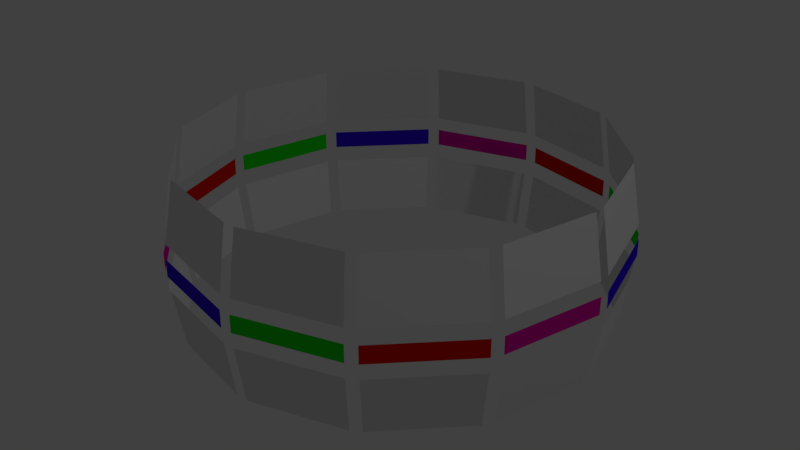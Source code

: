 # Source: Globe.blend  (saved by Blender 2.79.0; exported with 4.5.12 LTS)
import bpy
from mathutils import Matrix  # noqa: F401  (used for matrix-valued properties, if any)

bpy.ops.wm.read_factory_settings(use_empty=True)
scene = bpy.context.scene
scene.name = 'Scene'

# ---- collections
col_collection_1 = bpy.data.collections.new('Collection 1'); scene.collection.children.link(col_collection_1)

# ---- materials (node trees are filled in below, after node groups)
mat_screenieu1 = bpy.data.materials.new('screenieu1')
mat_screenieu1.alpha_threshold = 0.0
mat_screenieu1.roughness = 0.5
mat_screenieu2 = bpy.data.materials.new('screenieu2')
mat_screenieu2.alpha_threshold = 0.0
mat_screenieu2.roughness = 0.5
mat_screenieu3 = bpy.data.materials.new('screenieu3')
mat_screenieu3.alpha_threshold = 0.0
mat_screenieu3.roughness = 0.5
mat_screenieu4 = bpy.data.materials.new('screenieu4')
mat_screenieu4.alpha_threshold = 0.0
mat_screenieu4.roughness = 0.5
mat_screenieu5 = bpy.data.materials.new('screenieu5')
mat_screenieu5.alpha_threshold = 0.0
mat_screenieu5.roughness = 0.5
mat_screenieu6 = bpy.data.materials.new('screenieu6')
mat_screenieu6.alpha_threshold = 0.0
mat_screenieu6.roughness = 0.5
mat_screenieu7 = bpy.data.materials.new('screenieu7')
mat_screenieu7.alpha_threshold = 0.0
mat_screenieu7.roughness = 0.5
mat_screenieu8 = bpy.data.materials.new('screenieu8')
mat_screenieu8.alpha_threshold = 0.0
mat_screenieu8.roughness = 0.5
mat_screenieu9 = bpy.data.materials.new('screenieu9')
mat_screenieu9.alpha_threshold = 0.0
mat_screenieu9.roughness = 0.5
mat_screenieu10 = bpy.data.materials.new('screenieu10')
mat_screenieu10.alpha_threshold = 0.0
mat_screenieu10.roughness = 0.5
mat_screenieu11 = bpy.data.materials.new('screenieu11')
mat_screenieu11.alpha_threshold = 0.0
mat_screenieu11.roughness = 0.5
mat_screenieu12 = bpy.data.materials.new('screenieu12')
mat_screenieu12.alpha_threshold = 0.0
mat_screenieu12.roughness = 0.5
mat_screenieo12 = bpy.data.materials.new('screenieo12')
mat_screenieo12.alpha_threshold = 0.0
mat_screenieo12.roughness = 0.5
mat_screenieo1 = bpy.data.materials.new('screenieo1')
mat_screenieo1.alpha_threshold = 0.0
mat_screenieo1.roughness = 0.5
mat_screenieo2 = bpy.data.materials.new('screenieo2')
mat_screenieo2.alpha_threshold = 0.0
mat_screenieo2.roughness = 0.5
mat_screenieo3 = bpy.data.materials.new('screenieo3')
mat_screenieo3.alpha_threshold = 0.0
mat_screenieo3.roughness = 0.5
mat_screenieo4 = bpy.data.materials.new('screenieo4')
mat_screenieo4.alpha_threshold = 0.0
mat_screenieo4.roughness = 0.5
mat_screenieo5 = bpy.data.materials.new('screenieo5')
mat_screenieo5.alpha_threshold = 0.0
mat_screenieo5.roughness = 0.5
mat_screenieo6 = bpy.data.materials.new('screenieo6')
mat_screenieo6.alpha_threshold = 0.0
mat_screenieo6.roughness = 0.5
mat_screenieo7 = bpy.data.materials.new('screenieo7')
mat_screenieo7.alpha_threshold = 0.0
mat_screenieo7.roughness = 0.5
mat_screenieo8 = bpy.data.materials.new('screenieo8')
mat_screenieo8.alpha_threshold = 0.0
mat_screenieo8.roughness = 0.5
mat_screenieo9 = bpy.data.materials.new('screenieo9')
mat_screenieo9.alpha_threshold = 0.0
mat_screenieo9.roughness = 0.5
mat_screenieo10 = bpy.data.materials.new('screenieo10')
mat_screenieo10.alpha_threshold = 0.0
mat_screenieo10.roughness = 0.5
mat_screenieo11 = bpy.data.materials.new('screenieo11')
mat_screenieo11.alpha_threshold = 0.0
mat_screenieo11.roughness = 0.5
mat_marvin = bpy.data.materials.new('Marvin')
mat_marvin.alpha_threshold = 0.0
mat_marvin.roughness = 0.5
mat_chris = bpy.data.materials.new('Chris')
mat_chris.alpha_threshold = 0.0
mat_chris.roughness = 0.5
mat_max_s = bpy.data.materials.new('Max S')
mat_max_s.alpha_threshold = 0.0
mat_max_s.roughness = 0.5
mat_max_e = bpy.data.materials.new('Max E.')
mat_max_e.alpha_threshold = 0.0
mat_max_e.diffuse_color = (0.8, 0.0, 0.3942, 1.0)
mat_max_e.roughness = 0.5

# ---- material node trees
mat_screenieu1.use_nodes = True; mat_screenieu1.node_tree.nodes.clear()
_N = mat_screenieu1.node_tree.nodes; _L = mat_screenieu1.node_tree.links
n0 = _N.new('ShaderNodeOutputMaterial'); n0.name = 'Material Output'; n0.location = (300, 300)
n1 = _N.new('ShaderNodeBsdfDiffuse'); n1.name = 'Diffuse BSDF'; n1.location = (10, 300)
_L.new(n1.outputs[0], n0.inputs[0])
n0.is_active_output = True
mat_screenieu2.use_nodes = True; mat_screenieu2.node_tree.nodes.clear()
_N = mat_screenieu2.node_tree.nodes; _L = mat_screenieu2.node_tree.links
n0 = _N.new('ShaderNodeOutputMaterial'); n0.name = 'Material Output'; n0.location = (300, 300)
n1 = _N.new('ShaderNodeBsdfDiffuse'); n1.name = 'Diffuse BSDF'; n1.location = (10, 300)
_L.new(n1.outputs[0], n0.inputs[0])
n0.is_active_output = True
mat_screenieu3.use_nodes = True; mat_screenieu3.node_tree.nodes.clear()
_N = mat_screenieu3.node_tree.nodes; _L = mat_screenieu3.node_tree.links
n0 = _N.new('ShaderNodeOutputMaterial'); n0.name = 'Material Output'; n0.location = (300, 300)
n1 = _N.new('ShaderNodeBsdfDiffuse'); n1.name = 'Diffuse BSDF'; n1.location = (10, 300)
_L.new(n1.outputs[0], n0.inputs[0])
n0.is_active_output = True
mat_screenieu4.use_nodes = True; mat_screenieu4.node_tree.nodes.clear()
_N = mat_screenieu4.node_tree.nodes; _L = mat_screenieu4.node_tree.links
n0 = _N.new('ShaderNodeOutputMaterial'); n0.name = 'Material Output'; n0.location = (300, 300)
n1 = _N.new('ShaderNodeBsdfDiffuse'); n1.name = 'Diffuse BSDF'; n1.location = (10, 300)
_L.new(n1.outputs[0], n0.inputs[0])
n0.is_active_output = True
mat_screenieu5.use_nodes = True; mat_screenieu5.node_tree.nodes.clear()
_N = mat_screenieu5.node_tree.nodes; _L = mat_screenieu5.node_tree.links
n0 = _N.new('ShaderNodeOutputMaterial'); n0.name = 'Material Output'; n0.location = (300, 300)
n1 = _N.new('ShaderNodeBsdfDiffuse'); n1.name = 'Diffuse BSDF'; n1.location = (10, 300)
_L.new(n1.outputs[0], n0.inputs[0])
n0.is_active_output = True
mat_screenieu6.use_nodes = True; mat_screenieu6.node_tree.nodes.clear()
_N = mat_screenieu6.node_tree.nodes; _L = mat_screenieu6.node_tree.links
n0 = _N.new('ShaderNodeOutputMaterial'); n0.name = 'Material Output'; n0.location = (300, 300)
n1 = _N.new('ShaderNodeBsdfDiffuse'); n1.name = 'Diffuse BSDF'; n1.location = (10, 300)
_L.new(n1.outputs[0], n0.inputs[0])
n0.is_active_output = True
mat_screenieu7.use_nodes = True; mat_screenieu7.node_tree.nodes.clear()
_N = mat_screenieu7.node_tree.nodes; _L = mat_screenieu7.node_tree.links
n0 = _N.new('ShaderNodeOutputMaterial'); n0.name = 'Material Output'; n0.location = (300, 300)
n1 = _N.new('ShaderNodeBsdfDiffuse'); n1.name = 'Diffuse BSDF'; n1.location = (10, 300)
_L.new(n1.outputs[0], n0.inputs[0])
n0.is_active_output = True
mat_screenieu8.use_nodes = True; mat_screenieu8.node_tree.nodes.clear()
_N = mat_screenieu8.node_tree.nodes; _L = mat_screenieu8.node_tree.links
n0 = _N.new('ShaderNodeOutputMaterial'); n0.name = 'Material Output'; n0.location = (300, 300)
n1 = _N.new('ShaderNodeBsdfDiffuse'); n1.name = 'Diffuse BSDF'; n1.location = (10, 300)
_L.new(n1.outputs[0], n0.inputs[0])
n0.is_active_output = True
mat_screenieu9.use_nodes = True; mat_screenieu9.node_tree.nodes.clear()
_N = mat_screenieu9.node_tree.nodes; _L = mat_screenieu9.node_tree.links
n0 = _N.new('ShaderNodeOutputMaterial'); n0.name = 'Material Output'; n0.location = (300, 300)
n1 = _N.new('ShaderNodeBsdfDiffuse'); n1.name = 'Diffuse BSDF'; n1.location = (10, 300)
_L.new(n1.outputs[0], n0.inputs[0])
n0.is_active_output = True
mat_screenieu10.use_nodes = True; mat_screenieu10.node_tree.nodes.clear()
_N = mat_screenieu10.node_tree.nodes; _L = mat_screenieu10.node_tree.links
n0 = _N.new('ShaderNodeOutputMaterial'); n0.name = 'Material Output'; n0.location = (300, 300)
n1 = _N.new('ShaderNodeBsdfDiffuse'); n1.name = 'Diffuse BSDF'; n1.location = (10, 300)
_L.new(n1.outputs[0], n0.inputs[0])
n0.is_active_output = True
mat_screenieu11.use_nodes = True; mat_screenieu11.node_tree.nodes.clear()
_N = mat_screenieu11.node_tree.nodes; _L = mat_screenieu11.node_tree.links
n0 = _N.new('ShaderNodeOutputMaterial'); n0.name = 'Material Output'; n0.location = (300, 300)
n1 = _N.new('ShaderNodeBsdfDiffuse'); n1.name = 'Diffuse BSDF'; n1.location = (10, 300)
_L.new(n1.outputs[0], n0.inputs[0])
n0.is_active_output = True
mat_screenieu12.use_nodes = True; mat_screenieu12.node_tree.nodes.clear()
_N = mat_screenieu12.node_tree.nodes; _L = mat_screenieu12.node_tree.links
n0 = _N.new('ShaderNodeOutputMaterial'); n0.name = 'Material Output'; n0.location = (300, 300)
n1 = _N.new('ShaderNodeBsdfDiffuse'); n1.name = 'Diffuse BSDF'; n1.location = (10, 300)
_L.new(n1.outputs[0], n0.inputs[0])
n0.is_active_output = True
mat_screenieo12.use_nodes = True; mat_screenieo12.node_tree.nodes.clear()
_N = mat_screenieo12.node_tree.nodes; _L = mat_screenieo12.node_tree.links
n0 = _N.new('ShaderNodeOutputMaterial'); n0.name = 'Material Output'; n0.location = (300, 300)
n1 = _N.new('ShaderNodeBsdfDiffuse'); n1.name = 'Diffuse BSDF'; n1.location = (10, 300)
_L.new(n1.outputs[0], n0.inputs[0])
n0.is_active_output = True
mat_screenieo1.use_nodes = True; mat_screenieo1.node_tree.nodes.clear()
_N = mat_screenieo1.node_tree.nodes; _L = mat_screenieo1.node_tree.links
n0 = _N.new('ShaderNodeOutputMaterial'); n0.name = 'Material Output'; n0.location = (300, 300)
n1 = _N.new('ShaderNodeBsdfDiffuse'); n1.name = 'Diffuse BSDF'; n1.location = (10, 300)
_L.new(n1.outputs[0], n0.inputs[0])
n0.is_active_output = True
mat_screenieo2.use_nodes = True; mat_screenieo2.node_tree.nodes.clear()
_N = mat_screenieo2.node_tree.nodes; _L = mat_screenieo2.node_tree.links
n0 = _N.new('ShaderNodeOutputMaterial'); n0.name = 'Material Output'; n0.location = (300, 300)
n1 = _N.new('ShaderNodeBsdfDiffuse'); n1.name = 'Diffuse BSDF'; n1.location = (10, 300)
_L.new(n1.outputs[0], n0.inputs[0])
n0.is_active_output = True
mat_screenieo3.use_nodes = True; mat_screenieo3.node_tree.nodes.clear()
_N = mat_screenieo3.node_tree.nodes; _L = mat_screenieo3.node_tree.links
n0 = _N.new('ShaderNodeOutputMaterial'); n0.name = 'Material Output'; n0.location = (300, 300)
n1 = _N.new('ShaderNodeBsdfDiffuse'); n1.name = 'Diffuse BSDF'; n1.location = (10, 300)
_L.new(n1.outputs[0], n0.inputs[0])
n0.is_active_output = True
mat_screenieo4.use_nodes = True; mat_screenieo4.node_tree.nodes.clear()
_N = mat_screenieo4.node_tree.nodes; _L = mat_screenieo4.node_tree.links
n0 = _N.new('ShaderNodeOutputMaterial'); n0.name = 'Material Output'; n0.location = (300, 300)
n1 = _N.new('ShaderNodeBsdfDiffuse'); n1.name = 'Diffuse BSDF'; n1.location = (10, 300)
_L.new(n1.outputs[0], n0.inputs[0])
n0.is_active_output = True
mat_screenieo5.use_nodes = True; mat_screenieo5.node_tree.nodes.clear()
_N = mat_screenieo5.node_tree.nodes; _L = mat_screenieo5.node_tree.links
n0 = _N.new('ShaderNodeOutputMaterial'); n0.name = 'Material Output'; n0.location = (300, 300)
n1 = _N.new('ShaderNodeBsdfDiffuse'); n1.name = 'Diffuse BSDF'; n1.location = (10, 300)
_L.new(n1.outputs[0], n0.inputs[0])
n0.is_active_output = True
mat_screenieo6.use_nodes = True; mat_screenieo6.node_tree.nodes.clear()
_N = mat_screenieo6.node_tree.nodes; _L = mat_screenieo6.node_tree.links
n0 = _N.new('ShaderNodeOutputMaterial'); n0.name = 'Material Output'; n0.location = (300, 300)
n1 = _N.new('ShaderNodeBsdfDiffuse'); n1.name = 'Diffuse BSDF'; n1.location = (10, 300)
_L.new(n1.outputs[0], n0.inputs[0])
n0.is_active_output = True
mat_screenieo7.use_nodes = True; mat_screenieo7.node_tree.nodes.clear()
_N = mat_screenieo7.node_tree.nodes; _L = mat_screenieo7.node_tree.links
n0 = _N.new('ShaderNodeOutputMaterial'); n0.name = 'Material Output'; n0.location = (300, 300)
n1 = _N.new('ShaderNodeBsdfDiffuse'); n1.name = 'Diffuse BSDF'; n1.location = (10, 300)
_L.new(n1.outputs[0], n0.inputs[0])
n0.is_active_output = True
mat_screenieo8.use_nodes = True; mat_screenieo8.node_tree.nodes.clear()
_N = mat_screenieo8.node_tree.nodes; _L = mat_screenieo8.node_tree.links
n0 = _N.new('ShaderNodeOutputMaterial'); n0.name = 'Material Output'; n0.location = (300, 300)
n1 = _N.new('ShaderNodeBsdfDiffuse'); n1.name = 'Diffuse BSDF'; n1.location = (10, 300)
_L.new(n1.outputs[0], n0.inputs[0])
n0.is_active_output = True
mat_screenieo9.use_nodes = True; mat_screenieo9.node_tree.nodes.clear()
_N = mat_screenieo9.node_tree.nodes; _L = mat_screenieo9.node_tree.links
n0 = _N.new('ShaderNodeOutputMaterial'); n0.name = 'Material Output'; n0.location = (300, 300)
n1 = _N.new('ShaderNodeBsdfDiffuse'); n1.name = 'Diffuse BSDF'; n1.location = (10, 300)
_L.new(n1.outputs[0], n0.inputs[0])
n0.is_active_output = True
mat_screenieo10.use_nodes = True; mat_screenieo10.node_tree.nodes.clear()
_N = mat_screenieo10.node_tree.nodes; _L = mat_screenieo10.node_tree.links
n0 = _N.new('ShaderNodeOutputMaterial'); n0.name = 'Material Output'; n0.location = (300, 300)
n1 = _N.new('ShaderNodeBsdfDiffuse'); n1.name = 'Diffuse BSDF'; n1.location = (10, 300)
_L.new(n1.outputs[0], n0.inputs[0])
n0.is_active_output = True
mat_screenieo11.use_nodes = True; mat_screenieo11.node_tree.nodes.clear()
_N = mat_screenieo11.node_tree.nodes; _L = mat_screenieo11.node_tree.links
n0 = _N.new('ShaderNodeOutputMaterial'); n0.name = 'Material Output'; n0.location = (300, 300)
n1 = _N.new('ShaderNodeBsdfDiffuse'); n1.name = 'Diffuse BSDF'; n1.location = (10, 300)
_L.new(n1.outputs[0], n0.inputs[0])
n0.is_active_output = True
mat_marvin.use_nodes = True; mat_marvin.node_tree.nodes.clear()
_N = mat_marvin.node_tree.nodes; _L = mat_marvin.node_tree.links
n0 = _N.new('ShaderNodeOutputMaterial'); n0.name = 'Material Output'; n0.location = (300, 300)
n1 = _N.new('ShaderNodeBsdfDiffuse'); n1.name = 'Diffuse BSDF'; n1.location = (10, 300)
n1.inputs[0].default_value = (0.8, 0.006536, 0.0, 1.0)
_L.new(n1.outputs[0], n0.inputs[0])
n0.is_active_output = True
mat_chris.use_nodes = True; mat_chris.node_tree.nodes.clear()
_N = mat_chris.node_tree.nodes; _L = mat_chris.node_tree.links
n0 = _N.new('ShaderNodeOutputMaterial'); n0.name = 'Material Output'; n0.location = (300, 300)
n1 = _N.new('ShaderNodeBsdfDiffuse'); n1.name = 'Diffuse BSDF'; n1.location = (10, 300)
n1.inputs[0].default_value = (0.006604, 0.8, 0.0, 1.0)
_L.new(n1.outputs[0], n0.inputs[0])
n0.is_active_output = True
mat_max_s.use_nodes = True; mat_max_s.node_tree.nodes.clear()
_N = mat_max_s.node_tree.nodes; _L = mat_max_s.node_tree.links
n0 = _N.new('ShaderNodeOutputMaterial'); n0.name = 'Material Output'; n0.location = (300, 300)
n1 = _N.new('ShaderNodeBsdfDiffuse'); n1.name = 'Diffuse BSDF'; n1.location = (10, 300)
n1.inputs[0].default_value = (0.04063, 0.0, 0.8, 1.0)
_L.new(n1.outputs[0], n0.inputs[0])
n0.is_active_output = True

# ---- world
world_world = bpy.data.worlds.new('World'); scene.world = world_world
world_world.color = (0.05088, 0.05088, 0.05088)
world_world.use_sun_shadow = False
world_world.sun_shadow_jitter_overblur = 0.0
world_world.cycles.sampling_method = 'MANUAL'

# ---- lights
light_lamp = bpy.data.lights.new('Lamp', 'POINT')
light_lamp.transmission_factor = 0.0
light_lamp.cutoff_distance = 30.0
light_lamp.energy = 100.0
light_lamp.shadow_buffer_clip_start = 1.001
light_lamp.shadow_soft_size = 0.1
light_lamp.shadow_maximum_resolution = 0.006
light_lamp.use_absolute_resolution = True

# ---- meshes
me_sphere_002 = bpy.data.meshes.new('Sphere.002')
me_sphere_002.from_pydata([(0.02557, 0.9795, -0.1084), (-0.02557, 0.9795, -0.1084), (0.5119, 0.8355, -0.1084), (0.4676, 0.8611, -0.1084), (0.4451, 0.8221, -0.3668), (0.4894, 0.7965, -0.3668), (0.8611, 0.4676, -0.1084), (0.8355, 0.5119, -0.1084), (0.8221, 0.4451, -0.3668), (0.7965, 0.4894, -0.3668), (0.9795, -0.02557, -0.1084), (0.9795, 0.02557, -0.1084), (0.9345, -0.02557, -0.3668), (0.9345, 0.02557, -0.3668), (0.8355, -0.5119, -0.1084), (0.8611, -0.4676, -0.1084), (0.7965, -0.4894, -0.3668), (0.8221, -0.4451, -0.3668), (0.4676, -0.8611, -0.1084), (0.5119, -0.8355, -0.1084), (0.4451, -0.8221, -0.3668), (0.4894, -0.7965, -0.3668), (-0.02557, -0.9795, -0.1084), (0.02557, -0.9795, -0.1084), (-0.02557, -0.9345, -0.3668), (0.02557, -0.9345, -0.3668), (-0.5119, -0.8355, -0.1084), (-0.4676, -0.8611, -0.1084), (-0.4894, -0.7965, -0.3668), (-0.4451, -0.8221, -0.3668), (-0.8611, -0.4676, -0.1084), (-0.8355, -0.5119, -0.1084), (-0.8221, -0.4451, -0.3668), (-0.7965, -0.4894, -0.3668), (-0.9795, 0.02557, -0.1084), (-0.9795, -0.02557, -0.1084), (-0.9345, 0.02557, -0.3668), (-0.9345, -0.02557, -0.3668), (-0.8355, 0.5119, -0.1084), (-0.8611, 0.4676, -0.1084), (-0.7965, 0.4894, -0.3668), (-0.8221, 0.4451, -0.3668), (-0.4676, 0.8611, -0.1084), (-0.5119, 0.8355, -0.1084), (-0.4451, 0.8221, -0.3668), (-0.4894, 0.7965, -0.3668), (-0.02557, 0.9345, -0.3668), (0.02557, 0.9345, -0.3668)], [], [(47, 4, 3, 0), (44, 42, 1, 46), (5, 9, 7, 2), (8, 6, 11, 13), (12, 10, 15, 17), (16, 21, 19, 14), (20, 25, 23, 18), (24, 29, 27, 22), (28, 26, 31, 33), (32, 30, 35, 37), (36, 41, 39, 34), (40, 45, 43, 38)])
me_sphere_002.polygons.foreach_set('material_index', [1, 0, 2, 3, 4, 5, 6, 7, 8, 9, 10, 11])
me_sphere_002.materials.append(mat_screenieu1)
me_sphere_002.materials.append(mat_screenieu2)
me_sphere_002.materials.append(mat_screenieu3)
me_sphere_002.materials.append(mat_screenieu4)
me_sphere_002.materials.append(mat_screenieu5)
me_sphere_002.materials.append(mat_screenieu6)
me_sphere_002.materials.append(mat_screenieu7)
me_sphere_002.materials.append(mat_screenieu8)
me_sphere_002.materials.append(mat_screenieu9)
me_sphere_002.materials.append(mat_screenieu10)
me_sphere_002.materials.append(mat_screenieu11)
me_sphere_002.materials.append(mat_screenieu12)
me_sphere_002.use_remesh_preserve_volume = False
me_sphere_002.use_remesh_preserve_attributes = False
me_sphere_002.use_mirror_vertex_groups = False
me_sphere_002.update()
me_sphere_001 = bpy.data.meshes.new('Sphere.001')
me_sphere_001.from_pydata([(-0.02557, 0.9345, 0.3726), (0.02557, 0.9345, 0.3726), (-0.02557, 0.9795, 0.1025), (0.02557, 0.9795, 0.1025), (0.4894, 0.7965, 0.3726), (0.4451, 0.8221, 0.3726), (0.5119, 0.8355, 0.1025), (0.4676, 0.8611, 0.1025), (0.8221, 0.4451, 0.3726), (0.7965, 0.4894, 0.3726), (0.8611, 0.4676, 0.1025), (0.8355, 0.5119, 0.1025), (0.9345, -0.02557, 0.3726), (0.9345, 0.02557, 0.3726), (0.9795, -0.02557, 0.1025), (0.9795, 0.02557, 0.1025), (0.7965, -0.4894, 0.3726), (0.8221, -0.4451, 0.3726), (0.8355, -0.5119, 0.1025), (0.8611, -0.4676, 0.1025), (0.4451, -0.8221, 0.3726), (0.4894, -0.7965, 0.3726), (0.4676, -0.8611, 0.1025), (0.5119, -0.8355, 0.1025), (-0.02557, -0.9345, 0.3726), (0.02557, -0.9345, 0.3726), (-0.02557, -0.9795, 0.1025), (0.02557, -0.9795, 0.1025), (-0.4894, -0.7965, 0.3726), (-0.4451, -0.8221, 0.3726), (-0.5119, -0.8355, 0.1025), (-0.4676, -0.8611, 0.1025), (-0.8221, -0.4451, 0.3726), (-0.7965, -0.4894, 0.3726), (-0.8611, -0.4676, 0.1025), (-0.8355, -0.5119, 0.1025), (-0.9345, 0.02557, 0.3726), (-0.9345, -0.02557, 0.3726), (-0.9795, 0.02557, 0.1025), (-0.9795, -0.02557, 0.1025), (-0.7965, 0.4894, 0.3726), (-0.8221, 0.4451, 0.3726), (-0.8355, 0.5119, 0.1025), (-0.8611, 0.4676, 0.1025), (-0.4451, 0.8221, 0.3726), (-0.4894, 0.7965, 0.3726), (-0.4676, 0.8611, 0.1025), (-0.5119, 0.8355, 0.1025)], [], [(6, 4, 9, 11), (10, 8, 13, 15), (14, 12, 17, 19), (18, 16, 21, 23), (22, 27, 25, 20), (26, 31, 29, 24), (30, 28, 33, 35), (34, 39, 37, 32), (38, 43, 41, 36), (42, 47, 45, 40), (46, 44, 0, 2), (3, 1, 5, 7)])
me_sphere_001.polygons.foreach_set('material_index', [3, 4, 5, 6, 7, 8, 9, 10, 11, 0, 1, 2])
me_sphere_001.materials.append(mat_screenieo12)
me_sphere_001.materials.append(mat_screenieo1)
me_sphere_001.materials.append(mat_screenieo2)
me_sphere_001.materials.append(mat_screenieo3)
me_sphere_001.materials.append(mat_screenieo4)
me_sphere_001.materials.append(mat_screenieo5)
me_sphere_001.materials.append(mat_screenieo6)
me_sphere_001.materials.append(mat_screenieo7)
me_sphere_001.materials.append(mat_screenieo8)
me_sphere_001.materials.append(mat_screenieo9)
me_sphere_001.materials.append(mat_screenieo10)
me_sphere_001.materials.append(mat_screenieo11)
me_sphere_001.use_remesh_preserve_volume = False
me_sphere_001.use_remesh_preserve_attributes = False
me_sphere_001.use_mirror_vertex_groups = False
me_sphere_001.update()
me_sphere = bpy.data.meshes.new('Sphere')
me_sphere.from_pydata([(0.02552, 0.9859, 0.03904), (-0.02552, 0.9859, 0.03904), (-0.02552, 0.9859, -0.03904), (0.02552, 0.9859, -0.03904), (0.515, 0.841, 0.03904), (0.4708, 0.8665, 0.03904), (0.515, 0.841, -0.03904), (0.4708, 0.8665, -0.03904), (0.8665, 0.4708, 0.03904), (0.841, 0.515, 0.03904), (0.8665, 0.4708, -0.03904), (0.841, 0.515, -0.03904), (0.9859, -0.02552, 0.03904), (0.9859, 0.02552, 0.03904), (0.9859, -0.02552, -0.03904), (0.9859, 0.02552, -0.03904), (0.841, -0.515, 0.03904), (0.8665, -0.4708, 0.03904), (0.841, -0.515, -0.03904), (0.8665, -0.4708, -0.03904), (0.4708, -0.8665, 0.03904), (0.515, -0.841, 0.03904), (0.4708, -0.8665, -0.03904), (0.515, -0.841, -0.03904), (-0.02552, -0.9859, 0.03904), (0.02552, -0.9859, 0.03904), (-0.02552, -0.9859, -0.03904), (0.02552, -0.9859, -0.03904), (-0.515, -0.841, 0.03904), (-0.4708, -0.8665, 0.03904), (-0.515, -0.841, -0.03904), (-0.4708, -0.8665, -0.03904), (-0.8665, -0.4708, 0.03904), (-0.841, -0.515, 0.03904), (-0.8665, -0.4708, -0.03904), (-0.841, -0.515, -0.03904), (-0.9859, 0.02552, 0.03904), (-0.9859, -0.02552, 0.03904), (-0.9859, 0.02552, -0.03904), (-0.9859, -0.02552, -0.03904), (-0.841, 0.515, 0.03904), (-0.8665, 0.4708, 0.03904), (-0.841, 0.515, -0.03904), (-0.8665, 0.4708, -0.03904), (-0.4708, 0.8665, 0.03904), (-0.515, 0.841, 0.03904), (-0.4708, 0.8665, -0.03904), (-0.515, 0.841, -0.03904)], [], [(6, 11, 9, 4), (10, 8, 13, 15), (14, 12, 17, 19), (18, 23, 21, 16), (22, 27, 25, 20), (26, 31, 29, 24), (30, 35, 33, 28), (34, 39, 37, 32), (38, 43, 41, 36), (42, 47, 45, 40), (46, 2, 1, 44), (3, 0, 5, 7)])
me_sphere.polygons.foreach_set('material_index', [1, 2, 3, 0, 1, 2, 3, 0, 1, 2, 3, 0])
me_sphere.materials.append(mat_marvin)
me_sphere.materials.append(mat_chris)
me_sphere.materials.append(mat_max_s)
me_sphere.materials.append(mat_max_e)
me_sphere.use_remesh_preserve_volume = False
me_sphere.use_remesh_preserve_attributes = False
me_sphere.use_mirror_vertex_groups = False
me_sphere.update()

# ---- objects
ob_unterreihe = bpy.data.objects.new('unterreihe', me_sphere_002)
ob_oberreihe = bpy.data.objects.new('oberreihe', me_sphere_001)
ob_namenreihe = bpy.data.objects.new('Namenreihe', me_sphere)
ob_lamp = bpy.data.objects.new('Lamp', light_lamp)

# ---- transforms, parenting, visibility, modifiers, constraints
ob_unterreihe.location = (0.0, 0.0, 0.0)
ob_unterreihe.lineart.crease_threshold = 0.0
ob_oberreihe.location = (0.0, 0.0, 0.0)
ob_oberreihe.lineart.crease_threshold = 0.0
ob_namenreihe.location = (0.0, 0.0, 0.0)
ob_namenreihe.lineart.crease_threshold = 0.0
ob_lamp.location = (4.076, 1.005, 5.904)
ob_lamp.rotation_euler = (0.6503, 0.05522, 1.866)
ob_lamp.lock_rotations_4d = False
ob_lamp.empty_display_type = 'ARROWS'
ob_lamp.color = (0.0, 0.0, 0.0, 0.0)
ob_lamp.lineart.crease_threshold = 0.0

# ---- collection membership
col_collection_1.objects.link(ob_unterreihe)
col_collection_1.objects.link(ob_oberreihe)
col_collection_1.objects.link(ob_namenreihe)
col_collection_1.objects.link(ob_lamp)

# ---- scene / render settings (as saved in the file)
scene.frame_start = 1; scene.frame_end = 250; scene.frame_set(1)
scene.render.engine = 'CYCLES'
scene.render.resolution_percentage = 50
scene.render.dither_intensity = 0.0
scene.cycles.use_denoising = False
scene.cycles.samples = 128
scene.cycles.sampling_pattern = 'TABULATED_SOBOL'
scene.cycles.use_adaptive_sampling = False
scene.cycles.use_light_tree = False
scene.cycles.blur_glossy = 0.0
scene.cycles.sample_clamp_indirect = 0.0
scene.view_settings.view_transform = 'Standard'
bpy.context.view_layer.update()

# ---- added for rendering (the .blend has no active camera): camera
cam_auto = bpy.data.cameras.new('AutoCamera')
cam_auto.lens = 50.0
cam_auto.sensor_width = 36.0
cam_auto.clip_end = 1000.0
ob_auto_camera = bpy.data.objects.new('AutoCamera', cam_auto)
scene.collection.objects.link(ob_auto_camera)
ob_auto_camera.location = (2.66912, -3.20295, 2.13822)
ob_auto_camera.rotation_euler = (1.09748, -7.21219e-08, 0.694738)
scene.camera = ob_auto_camera
bpy.context.view_layer.update()
